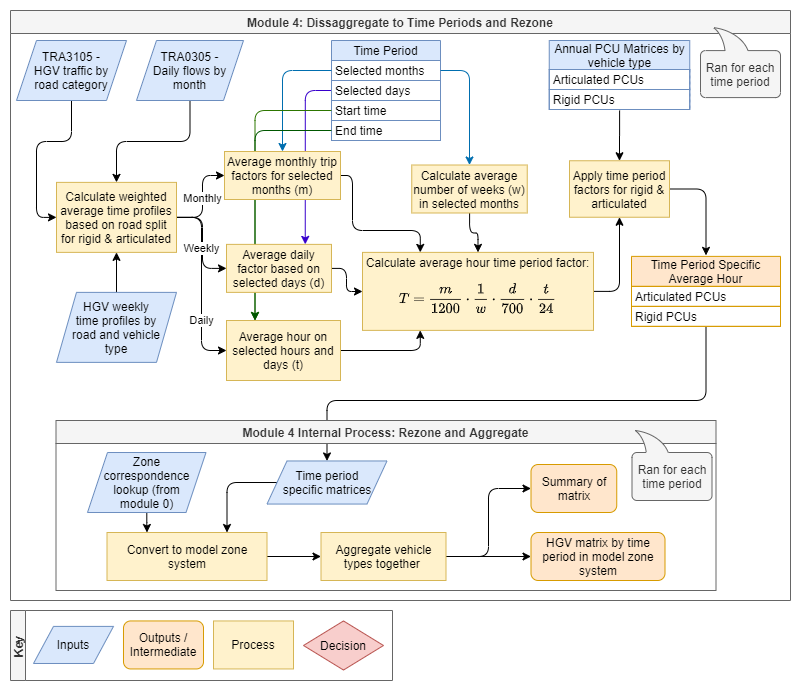

The diagram above was exported from draw.io. Its source (the exported page's mxGraphModel, read from the mxfile embedded in the PNG):
<mxGraphModel dx="1422" dy="832" grid="1" gridSize="10" guides="1" tooltips="1" connect="1" arrows="1" fold="1" page="1" pageScale="1" pageWidth="827" pageHeight="1169" math="1" shadow="0">
  <root>
    <mxCell id="0" />
    <mxCell id="1" parent="0" />
    <mxCell id="PIbB2k6j_Ha9ggWR_ChB-96" value="Key" style="swimlane;direction=east;portConstraintRotation=0;startSize=15;horizontal=0;fillColor=#f5f5f5;strokeColor=#666666;fontColor=#333333;" parent="1" vertex="1">
      <mxGeometry x="24" y="610" width="382" height="70" as="geometry" />
    </mxCell>
    <mxCell id="PIbB2k6j_Ha9ggWR_ChB-97" value="Inputs" style="shape=parallelogram;perimeter=parallelogramPerimeter;whiteSpace=wrap;html=1;fixedSize=1;shadow=0;glass=0;labelBackgroundColor=none;comic=0;sketch=0;strokeColor=#6c8ebf;strokeWidth=1;fillColor=#dae8fc;fontSize=12;spacingRight=10;spacingLeft=10;" parent="PIbB2k6j_Ha9ggWR_ChB-96" vertex="1">
      <mxGeometry x="23.000000000000114" y="15.899999999999999" width="80" height="37.090909090909086" as="geometry" />
    </mxCell>
    <mxCell id="PIbB2k6j_Ha9ggWR_ChB-98" value="Outputs / Intermediate" style="whiteSpace=wrap;html=1;shadow=0;glass=0;labelBackgroundColor=none;comic=0;sketch=0;strokeColor=#d79b00;strokeWidth=1;fillColor=#ffe6cc;fontSize=12;rounded=1;" parent="PIbB2k6j_Ha9ggWR_ChB-96" vertex="1">
      <mxGeometry x="113.00000000000011" y="10.45" width="80" height="48" as="geometry" />
    </mxCell>
    <mxCell id="PIbB2k6j_Ha9ggWR_ChB-99" value="Process" style="whiteSpace=wrap;html=1;shadow=0;glass=0;labelBackgroundColor=none;comic=0;sketch=0;strokeColor=#d6b656;strokeWidth=1;fillColor=#fff2cc;fontSize=12;" parent="PIbB2k6j_Ha9ggWR_ChB-96" vertex="1">
      <mxGeometry x="203.0000000000001" y="10.45" width="80" height="48" as="geometry" />
    </mxCell>
    <mxCell id="PIbB2k6j_Ha9ggWR_ChB-100" value="Decision" style="rhombus;whiteSpace=wrap;html=1;shadow=0;glass=0;labelBackgroundColor=none;comic=0;sketch=0;strokeColor=#b85450;strokeWidth=1;fillColor=#f8cecc;fontSize=12;" parent="PIbB2k6j_Ha9ggWR_ChB-96" vertex="1">
      <mxGeometry x="293.0000000000001" y="10.45" width="80" height="49.090909090909086" as="geometry" />
    </mxCell>
    <mxCell id="TXySt5HMQekZGRQXHwKB-21" value="Module 4: Dissaggregate to Time Periods and Rezone" style="swimlane;labelBackgroundColor=none;fillColor=#f5f5f5;strokeColor=#666666;fontColor=#333333;" parent="1" vertex="1">
      <mxGeometry x="24" y="10" width="780" height="590" as="geometry" />
    </mxCell>
    <mxCell id="TXySt5HMQekZGRQXHwKB-145" style="edgeStyle=orthogonalEdgeStyle;orthogonalLoop=1;jettySize=auto;html=1;entryX=0.5;entryY=0;entryDx=0;entryDy=0;" parent="TXySt5HMQekZGRQXHwKB-21" source="TXySt5HMQekZGRQXHwKB-110" target="TXySt5HMQekZGRQXHwKB-140" edge="1">
      <mxGeometry relative="1" as="geometry">
        <Array as="points">
          <mxPoint x="696" y="390" />
          <mxPoint x="317" y="390" />
        </Array>
      </mxGeometry>
    </mxCell>
    <mxCell id="TXySt5HMQekZGRQXHwKB-98" value="Daily" style="edgeStyle=orthogonalEdgeStyle;orthogonalLoop=1;jettySize=auto;html=1;exitX=1;exitY=0.5;exitDx=0;exitDy=0;entryX=0;entryY=0.5;entryDx=0;entryDy=0;" parent="TXySt5HMQekZGRQXHwKB-21" source="TXySt5HMQekZGRQXHwKB-48" target="TXySt5HMQekZGRQXHwKB-94" edge="1">
      <mxGeometry x="0.3992" relative="1" as="geometry">
        <mxPoint as="offset" />
        <mxPoint x="182" y="380" as="targetPoint" />
      </mxGeometry>
    </mxCell>
    <mxCell id="TXySt5HMQekZGRQXHwKB-91" style="edgeStyle=orthogonalEdgeStyle;orthogonalLoop=1;jettySize=auto;html=1;exitX=0;exitY=0.5;exitDx=0;exitDy=0;entryX=0.75;entryY=0;entryDx=0;entryDy=0;fillColor=#6a00ff;strokeColor=#3700CC;" parent="TXySt5HMQekZGRQXHwKB-21" source="TXySt5HMQekZGRQXHwKB-29" target="TXySt5HMQekZGRQXHwKB-90" edge="1">
      <mxGeometry relative="1" as="geometry" />
    </mxCell>
    <mxCell id="TXySt5HMQekZGRQXHwKB-119" style="edgeStyle=orthogonalEdgeStyle;orthogonalLoop=1;jettySize=auto;html=1;exitX=1;exitY=0.5;exitDx=0;exitDy=0;" parent="TXySt5HMQekZGRQXHwKB-21" source="TXySt5HMQekZGRQXHwKB-43" target="TXySt5HMQekZGRQXHwKB-110" edge="1">
      <mxGeometry relative="1" as="geometry" />
    </mxCell>
    <mxCell id="I7dkwDhXhD0h2IKYNv9Z-4" style="edgeStyle=orthogonalEdgeStyle;rounded=0;orthogonalLoop=1;jettySize=auto;html=1;" edge="1" parent="TXySt5HMQekZGRQXHwKB-21" source="I7dkwDhXhD0h2IKYNv9Z-1" target="TXySt5HMQekZGRQXHwKB-43">
      <mxGeometry relative="1" as="geometry" />
    </mxCell>
    <mxCell id="I7dkwDhXhD0h2IKYNv9Z-1" value="Annual PCU Matrices by vehicle type" style="swimlane;fontStyle=0;childLayout=stackLayout;horizontal=1;startSize=29;fillColor=#dae8fc;horizontalStack=0;resizeParent=1;resizeParentMax=0;resizeLast=0;collapsible=1;marginBottom=0;separatorColor=#6C8EBF;swimlaneFillColor=none;perimeterSpacing=1;swimlaneLine=1;arcSize=13;strokeColor=#6c8ebf;whiteSpace=wrap;" vertex="1" parent="TXySt5HMQekZGRQXHwKB-21">
      <mxGeometry x="538.75" y="30" width="140.5" height="69" as="geometry">
        <mxRectangle x="410" y="280" width="150" height="20" as="alternateBounds" />
      </mxGeometry>
    </mxCell>
    <mxCell id="I7dkwDhXhD0h2IKYNv9Z-2" value="Articulated PCUs" style="text;align=left;verticalAlign=middle;spacingLeft=4;spacingRight=4;overflow=hidden;rotatable=0;points=[[0,0.5],[1,0.5]];portConstraint=eastwest;strokeColor=#6c8ebf;spacing=0;" vertex="1" parent="I7dkwDhXhD0h2IKYNv9Z-1">
      <mxGeometry y="29" width="140.5" height="20" as="geometry" />
    </mxCell>
    <mxCell id="I7dkwDhXhD0h2IKYNv9Z-3" value="Rigid PCUs" style="text;align=left;verticalAlign=middle;spacingLeft=4;spacingRight=4;overflow=hidden;rotatable=0;points=[[0,0.5],[1,0.5]];portConstraint=eastwest;strokeColor=#6c8ebf;spacing=0;" vertex="1" parent="I7dkwDhXhD0h2IKYNv9Z-1">
      <mxGeometry y="49" width="140.5" height="20" as="geometry" />
    </mxCell>
    <mxCell id="TXySt5HMQekZGRQXHwKB-28" value="Time Period" style="swimlane;fontStyle=0;childLayout=stackLayout;horizontal=1;startSize=20;fillColor=#dae8fc;horizontalStack=0;resizeParent=1;resizeParentMax=0;resizeLast=0;collapsible=1;marginBottom=0;separatorColor=#6C8EBF;swimlaneFillColor=none;perimeterSpacing=1;swimlaneLine=1;arcSize=13;strokeColor=#6C8EBF;labelBackgroundColor=none;" parent="TXySt5HMQekZGRQXHwKB-21" vertex="1">
      <mxGeometry x="321" y="30" width="109" height="100" as="geometry">
        <mxRectangle x="201" y="30" width="100" height="20" as="alternateBounds" />
      </mxGeometry>
    </mxCell>
    <mxCell id="TXySt5HMQekZGRQXHwKB-80" value="Selected months" style="text;fillColor=none;align=left;verticalAlign=middle;spacingLeft=4;spacingRight=4;overflow=hidden;rotatable=0;points=[[0,0.5],[1,0.5]];portConstraint=eastwest;strokeColor=#6C8EBF;spacing=0;" parent="TXySt5HMQekZGRQXHwKB-28" vertex="1">
      <mxGeometry y="20" width="109" height="20" as="geometry" />
    </mxCell>
    <mxCell id="TXySt5HMQekZGRQXHwKB-29" value="Selected days" style="text;fillColor=none;align=left;verticalAlign=middle;spacingLeft=4;spacingRight=4;overflow=hidden;rotatable=0;points=[[0,0.5],[1,0.5]];portConstraint=eastwest;strokeColor=#6C8EBF;spacing=0;" parent="TXySt5HMQekZGRQXHwKB-28" vertex="1">
      <mxGeometry y="40" width="109" height="20" as="geometry" />
    </mxCell>
    <mxCell id="TXySt5HMQekZGRQXHwKB-30" value="Start time" style="text;fillColor=none;align=left;verticalAlign=middle;spacingLeft=4;spacingRight=4;overflow=hidden;rotatable=0;points=[[0,0.5],[1,0.5]];portConstraint=eastwest;strokeColor=#6C8EBF;spacing=0;" parent="TXySt5HMQekZGRQXHwKB-28" vertex="1">
      <mxGeometry y="60" width="109" height="20" as="geometry" />
    </mxCell>
    <mxCell id="TXySt5HMQekZGRQXHwKB-31" value="End time" style="text;fillColor=none;align=left;verticalAlign=middle;spacingLeft=4;spacingRight=4;overflow=hidden;rotatable=0;points=[[0,0.5],[1,0.5]];portConstraint=eastwest;strokeColor=#6C8EBF;spacing=0;" parent="TXySt5HMQekZGRQXHwKB-28" vertex="1">
      <mxGeometry y="80" width="109" height="20" as="geometry" />
    </mxCell>
    <mxCell id="TXySt5HMQekZGRQXHwKB-43" value="Apply time period factors for rigid &amp;amp; articulated" style="whiteSpace=wrap;html=1;shadow=0;glass=0;labelBackgroundColor=none;comic=0;sketch=0;strokeColor=#d6b656;strokeWidth=1;fillColor=#fff2cc;fontSize=12;" parent="TXySt5HMQekZGRQXHwKB-21" vertex="1">
      <mxGeometry x="559" y="150.25" width="100" height="56.5" as="geometry" />
    </mxCell>
    <mxCell id="TXySt5HMQekZGRQXHwKB-44" value="Ran for each time period" style="whiteSpace=wrap;html=1;shape=mxgraph.basic.roundRectCallout;dx=36;dy=23;size=5;boundedLbl=1;labelBackgroundColor=none;fillColor=#f5f5f5;direction=west;strokeColor=#666666;fontColor=#333333;flipH=1;" parent="TXySt5HMQekZGRQXHwKB-21" vertex="1">
      <mxGeometry x="690" y="17.09" width="80" height="70" as="geometry" />
    </mxCell>
    <mxCell id="TXySt5HMQekZGRQXHwKB-87" value="Monthly" style="edgeStyle=orthogonalEdgeStyle;orthogonalLoop=1;jettySize=auto;html=1;entryX=0;entryY=0.5;entryDx=0;entryDy=0;" parent="TXySt5HMQekZGRQXHwKB-21" source="TXySt5HMQekZGRQXHwKB-48" target="TXySt5HMQekZGRQXHwKB-82" edge="1">
      <mxGeometry relative="1" as="geometry">
        <Array as="points">
          <mxPoint x="192" y="207" />
          <mxPoint x="192" y="165" />
        </Array>
      </mxGeometry>
    </mxCell>
    <mxCell id="TXySt5HMQekZGRQXHwKB-92" style="edgeStyle=orthogonalEdgeStyle;orthogonalLoop=1;jettySize=auto;html=1;entryX=0;entryY=0.5;entryDx=0;entryDy=0;" parent="TXySt5HMQekZGRQXHwKB-21" source="TXySt5HMQekZGRQXHwKB-48" target="TXySt5HMQekZGRQXHwKB-90" edge="1">
      <mxGeometry relative="1" as="geometry">
        <Array as="points">
          <mxPoint x="192" y="207" />
          <mxPoint x="192" y="258" />
        </Array>
      </mxGeometry>
    </mxCell>
    <mxCell id="TXySt5HMQekZGRQXHwKB-93" value="Weekly" style="edgeLabel;html=1;align=center;verticalAlign=middle;resizable=0;points=[];" parent="TXySt5HMQekZGRQXHwKB-92" vertex="1" connectable="0">
      <mxGeometry x="0.3465" y="2" relative="1" as="geometry">
        <mxPoint x="-3.5" y="-10.91" as="offset" />
      </mxGeometry>
    </mxCell>
    <mxCell id="TXySt5HMQekZGRQXHwKB-48" value="Calculate weighted average time profiles based on road split for rigid &amp;amp; articulated" style="whiteSpace=wrap;html=1;shadow=0;glass=0;labelBackgroundColor=none;comic=0;sketch=0;strokeColor=#d6b656;strokeWidth=1;fillColor=#fff2cc;fontSize=12;" parent="TXySt5HMQekZGRQXHwKB-21" vertex="1">
      <mxGeometry x="46" y="171.88" width="120" height="70" as="geometry" />
    </mxCell>
    <mxCell id="TXySt5HMQekZGRQXHwKB-84" style="edgeStyle=orthogonalEdgeStyle;orthogonalLoop=1;jettySize=auto;html=1;entryX=0;entryY=0.5;entryDx=0;entryDy=0;" parent="TXySt5HMQekZGRQXHwKB-21" source="TXySt5HMQekZGRQXHwKB-46" target="TXySt5HMQekZGRQXHwKB-48" edge="1">
      <mxGeometry relative="1" as="geometry" />
    </mxCell>
    <mxCell id="TXySt5HMQekZGRQXHwKB-46" value="TRA3105 - HGV traffic by road category" style="shape=parallelogram;perimeter=parallelogramPerimeter;whiteSpace=wrap;html=1;fixedSize=1;shadow=0;glass=0;labelBackgroundColor=none;comic=0;sketch=0;strokeColor=#6c8ebf;strokeWidth=1;fillColor=#dae8fc;fontSize=12;spacingRight=10;spacingLeft=10;spacing=5;" parent="TXySt5HMQekZGRQXHwKB-21" vertex="1">
      <mxGeometry x="6" y="30" width="110" height="60" as="geometry" />
    </mxCell>
    <mxCell id="TXySt5HMQekZGRQXHwKB-85" style="edgeStyle=orthogonalEdgeStyle;orthogonalLoop=1;jettySize=auto;html=1;" parent="TXySt5HMQekZGRQXHwKB-21" source="TXySt5HMQekZGRQXHwKB-81" target="TXySt5HMQekZGRQXHwKB-48" edge="1">
      <mxGeometry relative="1" as="geometry" />
    </mxCell>
    <mxCell id="TXySt5HMQekZGRQXHwKB-81" value="TRA0305 - Daily flows by month" style="shape=parallelogram;perimeter=parallelogramPerimeter;whiteSpace=wrap;html=1;fixedSize=1;shadow=0;glass=0;labelBackgroundColor=none;comic=0;sketch=0;strokeColor=#6c8ebf;strokeWidth=1;fillColor=#dae8fc;fontSize=12;spacingRight=10;spacingLeft=10;" parent="TXySt5HMQekZGRQXHwKB-21" vertex="1">
      <mxGeometry x="126" y="30" width="107" height="60" as="geometry" />
    </mxCell>
    <mxCell id="TXySt5HMQekZGRQXHwKB-86" style="edgeStyle=orthogonalEdgeStyle;orthogonalLoop=1;jettySize=auto;html=1;" parent="TXySt5HMQekZGRQXHwKB-21" source="TXySt5HMQekZGRQXHwKB-34" target="TXySt5HMQekZGRQXHwKB-48" edge="1">
      <mxGeometry relative="1" as="geometry" />
    </mxCell>
    <mxCell id="TXySt5HMQekZGRQXHwKB-110" value="Time Period Specific Average Hour" style="swimlane;fontStyle=0;childLayout=stackLayout;horizontal=1;startSize=30;fillColor=#ffe6cc;horizontalStack=0;resizeParent=1;resizeParentMax=0;resizeLast=0;collapsible=1;marginBottom=0;separatorColor=#6C8EBF;swimlaneFillColor=none;perimeterSpacing=1;swimlaneLine=1;arcSize=13;strokeColor=#d79b00;whiteSpace=wrap;" parent="TXySt5HMQekZGRQXHwKB-21" vertex="1">
      <mxGeometry x="621" y="245.88" width="149" height="70" as="geometry">
        <mxRectangle x="410" y="280" width="150" height="20" as="alternateBounds" />
      </mxGeometry>
    </mxCell>
    <mxCell id="TXySt5HMQekZGRQXHwKB-111" value="Articulated PCUs" style="text;align=left;verticalAlign=middle;spacingLeft=4;spacingRight=4;overflow=hidden;rotatable=0;points=[[0,0.5],[1,0.5]];portConstraint=eastwest;strokeColor=#d79b00;spacing=0;" parent="TXySt5HMQekZGRQXHwKB-110" vertex="1">
      <mxGeometry y="30" width="149" height="20" as="geometry" />
    </mxCell>
    <mxCell id="TXySt5HMQekZGRQXHwKB-115" value="Rigid PCUs" style="text;align=left;verticalAlign=middle;spacingLeft=4;spacingRight=4;overflow=hidden;rotatable=0;points=[[0,0.5],[1,0.5]];portConstraint=eastwest;strokeColor=#d79b00;spacing=0;" parent="TXySt5HMQekZGRQXHwKB-110" vertex="1">
      <mxGeometry y="50" width="149" height="20" as="geometry" />
    </mxCell>
    <mxCell id="TXySt5HMQekZGRQXHwKB-34" value="HGV weekly time profiles by road and vehicle type" style="shape=parallelogram;perimeter=parallelogramPerimeter;whiteSpace=wrap;html=1;fixedSize=1;shadow=0;glass=0;labelBackgroundColor=none;comic=0;sketch=0;strokeColor=#6c8ebf;strokeWidth=1;fillColor=#dae8fc;fontSize=12;spacingRight=13;spacingLeft=13;spacing=3;" parent="TXySt5HMQekZGRQXHwKB-21" vertex="1">
      <mxGeometry x="46" y="281.88" width="120" height="70" as="geometry" />
    </mxCell>
    <mxCell id="TXySt5HMQekZGRQXHwKB-88" style="edgeStyle=orthogonalEdgeStyle;orthogonalLoop=1;jettySize=auto;html=1;exitX=0;exitY=0.5;exitDx=0;exitDy=0;fillColor=#1ba1e2;strokeColor=#006EAF;" parent="TXySt5HMQekZGRQXHwKB-21" source="TXySt5HMQekZGRQXHwKB-80" target="TXySt5HMQekZGRQXHwKB-82" edge="1">
      <mxGeometry relative="1" as="geometry" />
    </mxCell>
    <mxCell id="TXySt5HMQekZGRQXHwKB-89" style="edgeStyle=orthogonalEdgeStyle;orthogonalLoop=1;jettySize=auto;html=1;exitX=1;exitY=0.5;exitDx=0;exitDy=0;entryX=0.5;entryY=0;entryDx=0;entryDy=0;fillColor=#1ba1e2;strokeColor=#006EAF;" parent="TXySt5HMQekZGRQXHwKB-21" source="TXySt5HMQekZGRQXHwKB-80" target="TXySt5HMQekZGRQXHwKB-83" edge="1">
      <mxGeometry relative="1" as="geometry" />
    </mxCell>
    <mxCell id="TXySt5HMQekZGRQXHwKB-124" style="edgeStyle=orthogonalEdgeStyle;orthogonalLoop=1;jettySize=auto;html=1;exitX=1;exitY=0.5;exitDx=0;exitDy=0;entryX=0.25;entryY=1;entryDx=0;entryDy=0;" parent="TXySt5HMQekZGRQXHwKB-21" source="TXySt5HMQekZGRQXHwKB-94" target="TXySt5HMQekZGRQXHwKB-99" edge="1">
      <mxGeometry relative="1" as="geometry" />
    </mxCell>
    <mxCell id="TXySt5HMQekZGRQXHwKB-94" value="Average hour on selected hours and days (t)" style="whiteSpace=wrap;html=1;shadow=0;glass=0;labelBackgroundColor=none;comic=0;sketch=0;strokeColor=#d6b656;strokeWidth=1;fillColor=#fff2cc;fontSize=12;" parent="TXySt5HMQekZGRQXHwKB-21" vertex="1">
      <mxGeometry x="216" y="310" width="114" height="60" as="geometry" />
    </mxCell>
    <mxCell id="TXySt5HMQekZGRQXHwKB-95" style="edgeStyle=orthogonalEdgeStyle;orthogonalLoop=1;jettySize=auto;html=1;exitX=0;exitY=0.5;exitDx=0;exitDy=0;entryX=0.25;entryY=0;entryDx=0;entryDy=0;fillColor=#60a917;strokeColor=#2D7600;" parent="TXySt5HMQekZGRQXHwKB-21" source="TXySt5HMQekZGRQXHwKB-30" target="TXySt5HMQekZGRQXHwKB-94" edge="1">
      <mxGeometry relative="1" as="geometry" />
    </mxCell>
    <mxCell id="TXySt5HMQekZGRQXHwKB-96" style="edgeStyle=orthogonalEdgeStyle;orthogonalLoop=1;jettySize=auto;html=1;entryX=0.25;entryY=0;entryDx=0;entryDy=0;fillColor=#008a00;strokeColor=#005700;" parent="TXySt5HMQekZGRQXHwKB-21" source="TXySt5HMQekZGRQXHwKB-31" target="TXySt5HMQekZGRQXHwKB-94" edge="1">
      <mxGeometry relative="1" as="geometry" />
    </mxCell>
    <mxCell id="TXySt5HMQekZGRQXHwKB-121" style="edgeStyle=orthogonalEdgeStyle;orthogonalLoop=1;jettySize=auto;html=1;" parent="TXySt5HMQekZGRQXHwKB-21" source="TXySt5HMQekZGRQXHwKB-83" target="TXySt5HMQekZGRQXHwKB-99" edge="1">
      <mxGeometry relative="1" as="geometry" />
    </mxCell>
    <mxCell id="TXySt5HMQekZGRQXHwKB-83" value="Calculate average number of weeks (w) in selected months" style="whiteSpace=wrap;html=1;shadow=0;glass=0;labelBackgroundColor=none;comic=0;sketch=0;strokeColor=#d6b656;strokeWidth=1;fillColor=#fff2cc;fontSize=12;" parent="TXySt5HMQekZGRQXHwKB-21" vertex="1">
      <mxGeometry x="401.25" y="154.5" width="115.5" height="48" as="geometry" />
    </mxCell>
    <mxCell id="TXySt5HMQekZGRQXHwKB-184" style="edgeStyle=orthogonalEdgeStyle;orthogonalLoop=1;jettySize=auto;html=1;exitX=1;exitY=0.5;exitDx=0;exitDy=0;entryX=0.25;entryY=0;entryDx=0;entryDy=0;" parent="TXySt5HMQekZGRQXHwKB-21" source="TXySt5HMQekZGRQXHwKB-82" target="TXySt5HMQekZGRQXHwKB-99" edge="1">
      <mxGeometry relative="1" as="geometry">
        <Array as="points">
          <mxPoint x="342" y="165" />
          <mxPoint x="342" y="220" />
          <mxPoint x="409" y="220" />
        </Array>
      </mxGeometry>
    </mxCell>
    <mxCell id="TXySt5HMQekZGRQXHwKB-82" value="Average monthly trip factors for selected months (m)" style="whiteSpace=wrap;html=1;shadow=0;glass=0;labelBackgroundColor=none;comic=0;sketch=0;strokeColor=#d6b656;strokeWidth=1;fillColor=#fff2cc;fontSize=12;" parent="TXySt5HMQekZGRQXHwKB-21" vertex="1">
      <mxGeometry x="214" y="141" width="116" height="48" as="geometry" />
    </mxCell>
    <mxCell id="TXySt5HMQekZGRQXHwKB-125" style="edgeStyle=orthogonalEdgeStyle;orthogonalLoop=1;jettySize=auto;html=1;" parent="TXySt5HMQekZGRQXHwKB-21" source="TXySt5HMQekZGRQXHwKB-90" target="TXySt5HMQekZGRQXHwKB-99" edge="1">
      <mxGeometry relative="1" as="geometry">
        <Array as="points">
          <mxPoint x="336" y="258" />
          <mxPoint x="336" y="281" />
        </Array>
      </mxGeometry>
    </mxCell>
    <mxCell id="TXySt5HMQekZGRQXHwKB-90" value="Average daily factor based on selected days (d)" style="whiteSpace=wrap;html=1;shadow=0;glass=0;labelBackgroundColor=none;comic=0;sketch=0;strokeColor=#d6b656;strokeWidth=1;fillColor=#fff2cc;fontSize=12;" parent="TXySt5HMQekZGRQXHwKB-21" vertex="1">
      <mxGeometry x="216" y="233.88" width="105" height="48" as="geometry" />
    </mxCell>
    <mxCell id="mkHLtk3UCjKsWtfHmBAy-6" style="edgeStyle=orthogonalEdgeStyle;rounded=1;orthogonalLoop=1;jettySize=auto;html=1;exitX=1;exitY=0.5;exitDx=0;exitDy=0;entryX=0.5;entryY=1;entryDx=0;entryDy=0;" parent="TXySt5HMQekZGRQXHwKB-21" source="TXySt5HMQekZGRQXHwKB-99" target="TXySt5HMQekZGRQXHwKB-43" edge="1">
      <mxGeometry relative="1" as="geometry" />
    </mxCell>
    <mxCell id="TXySt5HMQekZGRQXHwKB-99" value="Calculate average hour time period factor:&lt;br&gt;$$&lt;br&gt;T = \frac{m}{1200} \cdot \frac{1}{w} \cdot \frac{d}{700} \cdot \frac{t}{24}&lt;br&gt;$$" style="whiteSpace=wrap;html=1;shadow=0;glass=0;labelBackgroundColor=none;comic=0;sketch=0;strokeColor=#d6b656;strokeWidth=1;fillColor=#fff2cc;fontSize=12;" parent="TXySt5HMQekZGRQXHwKB-21" vertex="1">
      <mxGeometry x="352" y="241.88" width="231" height="78" as="geometry" />
    </mxCell>
    <mxCell id="TXySt5HMQekZGRQXHwKB-126" value="Module 4 Internal Process: Rezone and Aggregate" style="swimlane;labelBackgroundColor=none;fillColor=#f5f5f5;strokeColor=#666666;fontColor=#333333;startSize=23;" parent="TXySt5HMQekZGRQXHwKB-21" vertex="1">
      <mxGeometry x="45.5" y="410" width="660" height="170" as="geometry" />
    </mxCell>
    <mxCell id="TXySt5HMQekZGRQXHwKB-144" style="edgeStyle=orthogonalEdgeStyle;orthogonalLoop=1;jettySize=auto;html=1;" parent="TXySt5HMQekZGRQXHwKB-126" source="TXySt5HMQekZGRQXHwKB-132" target="TXySt5HMQekZGRQXHwKB-137" edge="1">
      <mxGeometry relative="1" as="geometry" />
    </mxCell>
    <mxCell id="GjqGDGidD6TsaGhbgYLP-3" style="edgeStyle=orthogonalEdgeStyle;orthogonalLoop=1;jettySize=auto;html=1;entryX=0;entryY=0.5;entryDx=0;entryDy=0;" parent="TXySt5HMQekZGRQXHwKB-126" source="TXySt5HMQekZGRQXHwKB-132" target="GjqGDGidD6TsaGhbgYLP-2" edge="1">
      <mxGeometry relative="1" as="geometry" />
    </mxCell>
    <mxCell id="TXySt5HMQekZGRQXHwKB-132" value="Aggregate vehicle types together&amp;nbsp;" style="whiteSpace=wrap;html=1;shadow=0;glass=0;labelBackgroundColor=none;comic=0;sketch=0;strokeColor=#d6b656;strokeWidth=1;fillColor=#fff2cc;fontSize=12;align=center;" parent="TXySt5HMQekZGRQXHwKB-126" vertex="1">
      <mxGeometry x="265" y="112" width="125" height="48" as="geometry" />
    </mxCell>
    <mxCell id="TXySt5HMQekZGRQXHwKB-143" style="edgeStyle=orthogonalEdgeStyle;orthogonalLoop=1;jettySize=auto;html=1;" parent="TXySt5HMQekZGRQXHwKB-126" source="TXySt5HMQekZGRQXHwKB-134" target="TXySt5HMQekZGRQXHwKB-132" edge="1">
      <mxGeometry relative="1" as="geometry" />
    </mxCell>
    <mxCell id="TXySt5HMQekZGRQXHwKB-134" value="Convert to model zone system" style="whiteSpace=wrap;html=1;shadow=0;glass=0;labelBackgroundColor=none;comic=0;sketch=0;strokeColor=#d6b656;strokeWidth=1;fillColor=#fff2cc;fontSize=12;align=center;" parent="TXySt5HMQekZGRQXHwKB-126" vertex="1">
      <mxGeometry x="51" y="112" width="160" height="48" as="geometry" />
    </mxCell>
    <mxCell id="TXySt5HMQekZGRQXHwKB-141" style="edgeStyle=orthogonalEdgeStyle;orthogonalLoop=1;jettySize=auto;html=1;entryX=0.25;entryY=0;entryDx=0;entryDy=0;" parent="TXySt5HMQekZGRQXHwKB-126" source="TXySt5HMQekZGRQXHwKB-136" target="TXySt5HMQekZGRQXHwKB-134" edge="1">
      <mxGeometry relative="1" as="geometry" />
    </mxCell>
    <mxCell id="TXySt5HMQekZGRQXHwKB-136" value="Zone correspondence lookup (from module 0)" style="shape=parallelogram;perimeter=parallelogramPerimeter;whiteSpace=wrap;html=1;fixedSize=1;shadow=0;glass=0;labelBackgroundColor=none;comic=0;sketch=0;strokeColor=#6c8ebf;strokeWidth=1;fillColor=#dae8fc;fontSize=12;spacingRight=10;spacingLeft=10;align=center;" parent="TXySt5HMQekZGRQXHwKB-126" vertex="1">
      <mxGeometry x="31.5" y="32.010000000000005" width="118.5" height="60" as="geometry" />
    </mxCell>
    <mxCell id="TXySt5HMQekZGRQXHwKB-137" value="HGV matrix by time period in model zone system" style="whiteSpace=wrap;html=1;shadow=0;glass=0;labelBackgroundColor=none;comic=0;sketch=0;strokeColor=#d79b00;strokeWidth=1;fillColor=#ffe6cc;fontSize=12;align=center;rounded=1;" parent="TXySt5HMQekZGRQXHwKB-126" vertex="1">
      <mxGeometry x="475" y="112" width="134" height="48" as="geometry" />
    </mxCell>
    <mxCell id="mkHLtk3UCjKsWtfHmBAy-5" style="edgeStyle=orthogonalEdgeStyle;rounded=1;orthogonalLoop=1;jettySize=auto;html=1;exitX=0;exitY=0.5;exitDx=0;exitDy=0;entryX=0.75;entryY=0;entryDx=0;entryDy=0;" parent="TXySt5HMQekZGRQXHwKB-126" source="TXySt5HMQekZGRQXHwKB-140" target="TXySt5HMQekZGRQXHwKB-134" edge="1">
      <mxGeometry relative="1" as="geometry">
        <Array as="points">
          <mxPoint x="171" y="62" />
        </Array>
      </mxGeometry>
    </mxCell>
    <mxCell id="TXySt5HMQekZGRQXHwKB-140" value="Time period specific matrices" style="shape=parallelogram;perimeter=parallelogramPerimeter;whiteSpace=wrap;html=1;fixedSize=1;shadow=0;glass=0;labelBackgroundColor=none;comic=0;sketch=0;strokeColor=#6c8ebf;strokeWidth=1;fillColor=#dae8fc;fontSize=12;spacingRight=10;spacingLeft=10;" parent="TXySt5HMQekZGRQXHwKB-126" vertex="1">
      <mxGeometry x="211" y="40.459999999999994" width="120" height="43.09" as="geometry" />
    </mxCell>
    <mxCell id="GjqGDGidD6TsaGhbgYLP-2" value="Summary of matrix" style="whiteSpace=wrap;html=1;shadow=0;glass=0;labelBackgroundColor=none;comic=0;sketch=0;strokeColor=#d79b00;strokeWidth=1;fillColor=#ffe6cc;fontSize=12;align=center;rounded=1;" parent="TXySt5HMQekZGRQXHwKB-126" vertex="1">
      <mxGeometry x="475" y="44" width="85.75" height="48" as="geometry" />
    </mxCell>
    <mxCell id="GjqGDGidD6TsaGhbgYLP-1" value="Ran for each time period" style="whiteSpace=wrap;html=1;shape=mxgraph.basic.roundRectCallout;dx=25.25;dy=22;size=5;boundedLbl=1;labelBackgroundColor=none;fillColor=#f5f5f5;direction=west;strokeColor=#666666;fontColor=#333333;flipH=1;" parent="TXySt5HMQekZGRQXHwKB-126" vertex="1">
      <mxGeometry x="576" y="10" width="80" height="70" as="geometry" />
    </mxCell>
  </root>
</mxGraphModel>